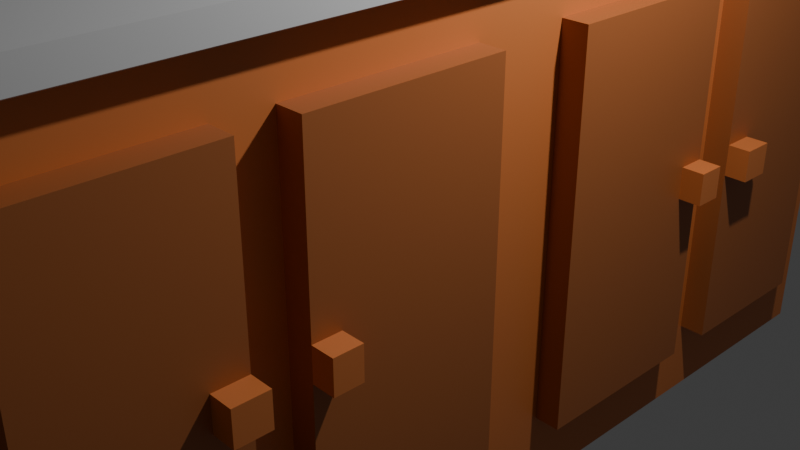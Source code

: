 # Source: Cupboard.blend  (saved by Blender 4.3.34; exported with 4.5.12 LTS)
import bpy
from mathutils import Matrix  # noqa: F401  (used for matrix-valued properties, if any)

bpy.ops.wm.read_factory_settings(use_empty=True)
scene = bpy.context.scene
scene.name = 'Scene'

# ---- collections
col_collection = bpy.data.collections.new('Collection'); scene.collection.children.link(col_collection)

# ---- materials (node trees are filled in below, after node groups)
mat_material = bpy.data.materials.new('Material')
mat_material.alpha_threshold = 0.0
mat_material.roughness = 0.5
mat_material.line_color = (0.0, 0.0, 0.0, 1.0)
mat_material_001 = bpy.data.materials.new('Material.001')
mat_material_002 = bpy.data.materials.new('Material.002')
mat_material_003 = bpy.data.materials.new('Material.003')
mat_material_004 = bpy.data.materials.new('Material.004')
mat_material_005 = bpy.data.materials.new('Material.005')

# ---- material node trees
mat_material.use_nodes = True; mat_material.node_tree.nodes.clear()
_N = mat_material.node_tree.nodes; _L = mat_material.node_tree.links
n0 = _N.new('ShaderNodeOutputMaterial'); n0.name = 'Material Output'; n0.location = (300, 300)
n1 = _N.new('ShaderNodeBsdfPrincipled'); n1.name = 'Principled BSDF'; n1.location = (10, 300)
n1.inputs[0].default_value = (0.6514, 0.1946, 0.05286, 1.0)
n1.inputs[3].default_value = 1.45
_L.new(n1.outputs[0], n0.inputs[0])
n0.is_active_output = True
mat_material_001.use_nodes = True; mat_material_001.node_tree.nodes.clear()
_N = mat_material_001.node_tree.nodes; _L = mat_material_001.node_tree.links
n0 = _N.new('ShaderNodeBsdfPrincipled'); n0.name = 'Principled BSDF'; n0.location = (10, 300)
n0.inputs[0].default_value = (0.4179, 0.1274, 0.0356, 1.0)
n1 = _N.new('ShaderNodeOutputMaterial'); n1.name = 'Material Output'; n1.location = (300, 300)
_L.new(n0.outputs[0], n1.inputs[0])
n1.is_active_output = True
mat_material_002.use_nodes = True; mat_material_002.node_tree.nodes.clear()
_N = mat_material_002.node_tree.nodes; _L = mat_material_002.node_tree.links
n0 = _N.new('ShaderNodeBsdfPrincipled'); n0.name = 'Principled BSDF'; n0.location = (10, 300)
n0.inputs[0].default_value = (0.4179, 0.1274, 0.0356, 1.0)
n1 = _N.new('ShaderNodeOutputMaterial'); n1.name = 'Material Output'; n1.location = (300, 300)
_L.new(n0.outputs[0], n1.inputs[0])
n1.is_active_output = True
mat_material_003.use_nodes = True; mat_material_003.node_tree.nodes.clear()
_N = mat_material_003.node_tree.nodes; _L = mat_material_003.node_tree.links
n0 = _N.new('ShaderNodeBsdfPrincipled'); n0.name = 'Principled BSDF'; n0.location = (10, 300)
n0.inputs[0].default_value = (0.4179, 0.1274, 0.0356, 1.0)
n1 = _N.new('ShaderNodeOutputMaterial'); n1.name = 'Material Output'; n1.location = (300, 300)
_L.new(n0.outputs[0], n1.inputs[0])
n1.is_active_output = True
mat_material_004.use_nodes = True; mat_material_004.node_tree.nodes.clear()
_N = mat_material_004.node_tree.nodes; _L = mat_material_004.node_tree.links
n0 = _N.new('ShaderNodeBsdfPrincipled'); n0.name = 'Principled BSDF'; n0.location = (10, 300)
n0.inputs[0].default_value = (0.4179, 0.1274, 0.0356, 1.0)
n1 = _N.new('ShaderNodeOutputMaterial'); n1.name = 'Material Output'; n1.location = (300, 300)
_L.new(n0.outputs[0], n1.inputs[0])
n1.is_active_output = True
mat_material_005.use_nodes = True; mat_material_005.node_tree.nodes.clear()
_N = mat_material_005.node_tree.nodes; _L = mat_material_005.node_tree.links
n0 = _N.new('ShaderNodeBsdfPrincipled'); n0.name = 'Principled BSDF'; n0.location = (10, 300)
n0.inputs[0].default_value = (0.6955, 0.6955, 0.6955, 1.0)
n1 = _N.new('ShaderNodeOutputMaterial'); n1.name = 'Material Output'; n1.location = (300, 300)
_L.new(n0.outputs[0], n1.inputs[0])
n1.is_active_output = True

# ---- world
world_world = bpy.data.worlds.new('World'); scene.world = world_world
world_world.use_nodes = True; world_world.node_tree.nodes.clear()
_N = world_world.node_tree.nodes; _L = world_world.node_tree.links
n0 = _N.new('ShaderNodeOutputWorld'); n0.name = 'World Output'; n0.location = (300, 300)
n1 = _N.new('ShaderNodeBackground'); n1.name = 'Background'; n1.location = (10, 300)
n1.inputs[0].default_value = (0.05088, 0.05088, 0.05088, 1.0)
_L.new(n1.outputs[0], n0.inputs[0])
n0.is_active_output = True
world_world.color = (0.05088, 0.05088, 0.05088)
world_world.sun_shadow_jitter_overblur = 0.0

# ---- cameras
cam_camera = bpy.data.cameras.new('Camera')
cam_camera.clip_end = 100.0
cam_camera.ortho_scale = 7.314

# ---- lights
light_light = bpy.data.lights.new('Light', 'POINT')
light_light.energy = 1000.0
light_light.shadow_soft_size = 0.1

# ---- meshes
me_cube = bpy.data.meshes.new('Cube')
me_cube.from_pydata([(-1.162, -1.014, 1.127), (-1.162, -1.014, 1.034), (1.0, -1.0, 1.0), (1.0, -1.0, -1.0), (1.0, -0.873, -1.0), (-1.0, -0.873, 1.0), (-1.0, -1.0, 1.0), (-1.0, -1.0, -1.0), (1.162, -1.162, 1.034), (-1.162, -1.162, 1.034), (1.162, -1.014, 1.127), (1.162, -1.014, 1.034), (1.162, -1.162, 1.127), (-1.162, -1.162, 1.127), (1.0, -0.873, 1.0), (-1.0, -0.873, -1.0), (-1.0, 0.0, -1.0), (1.0, 0.0, 1.0), (-1.0, 0.0, 1.0), (1.0, 0.0, -1.0), (1.162, 0.0, 1.034), (-1.162, 0.0, 1.034), (1.162, 0.0, 1.127), (-1.162, 0.0, 1.127), (1.162, -0.1072, 1.127), (1.162, -0.1072, 1.034), (-1.0, -0.09231, 1.0), (1.0, -0.09231, -1.0), (1.0, -0.09231, 1.0), (-1.162, -0.1072, 1.034), (-1.0, -0.09231, -1.0), (-1.162, -0.1072, 1.127), (1.162, -0.645, 1.127), (1.162, -0.645, 1.034), (1.0, -0.5553, 1.0), (-1.0, -0.5553, -1.0), (-1.0, -0.5553, 1.0), (1.0, -0.5553, -1.0), (-1.162, -0.645, 1.034), (-1.162, -0.645, 1.127), (-1.0, -0.4565, 1.0), (1.0, -0.4565, -1.0), (-1.162, -0.5302, 1.034), (-1.162, -0.5302, 1.127), (1.162, -0.5302, 1.127), (1.162, -0.5302, 1.034), (1.0, -0.4565, 1.0), (-1.0, -0.4565, -1.0), (-1.0, -1.0, 0.8207), (1.0, -1.0, 0.8207), (1.0, -0.873, 0.8207), (-1.0, -0.873, 0.8207), (1.0, 0.0, 0.8207), (-1.0, 0.0, 0.8207), (-1.0, -0.09231, 0.8207), (1.0, -0.09231, 0.8207), (-1.0, -0.5553, 0.8207), (1.0, -0.5553, 0.8207), (1.0, -0.4565, 0.8207), (-1.0, -0.4565, 0.8207), (1.0, -1.0, -0.6903), (1.0, -0.873, -0.6903), (-1.0, -0.873, -0.6903), (1.0, 0.0, -0.6903), (-1.0, 0.0, -0.6903), (-1.0, -0.09231, -0.6903), (1.0, -0.09231, -0.6903), (-1.0, -0.5553, -0.6903), (1.0, -0.5553, -0.6903), (1.0, -0.4565, -0.6903), (-1.0, -0.4565, -0.6903), (-1.0, -1.0, -0.6903), (-1.0, -1.0, 0.1618), (1.0, -1.0, 0.1618), (1.0, -0.873, 0.1618), (-1.0, -0.873, 0.1618), (1.0, 0.0, 0.1618), (-1.0, 0.0, 0.1618), (-1.0, -0.09231, 0.1618), (1.0, -0.09231, 0.1618), (-1.0, -0.5553, 0.1618), (1.0, -0.5553, 0.1618), (1.0, -0.4565, 0.1618), (-1.0, -0.4565, 0.1618), (1.0, -1.0, 0.03522), (1.0, -0.873, 0.03522), (-1.0, -0.873, 0.03522), (1.0, 0.0, 0.03522), (-1.0, 0.0, 0.03522), (-1.0, -0.09231, 0.03522), (1.0, -0.09231, 0.03522), (-1.0, -0.5553, 0.03522), (1.0, -0.5553, 0.03522), (1.0, -0.4565, 0.03522), (-1.0, -0.4565, 0.03522), (-1.0, -1.0, 0.03522), (1.162, -0.7179, 1.127), (1.162, -0.7179, 1.034), (1.0, -0.6181, 1.0), (-1.0, -0.6181, -1.0), (-1.0, -0.6181, 1.0), (1.0, -0.6181, -1.0), (-1.162, -0.7179, 1.034), (-1.162, -0.7179, 1.127), (-1.0, -0.6181, 0.8207), (1.0, -0.6181, 0.8207), (1.0, -0.6181, -0.6903), (-1.0, -0.6181, -0.6903), (1.358, -0.5553, 0.03522), (-1.0, -0.6181, 0.1618), (-1.0, -0.6181, 0.03522), (1.358, -0.5553, 0.1618), (-1.0, -0.4026, 1.0), (1.0, -0.4026, -1.0), (-1.162, -0.4677, 1.034), (-1.162, -0.4677, 1.127), (1.162, -0.4677, 1.127), (1.162, -0.4677, 1.034), (1.0, -0.4026, 1.0), (-1.0, -0.4026, -1.0), (1.0, -0.4026, 0.8207), (-1.0, -0.4026, 0.8207), (-1.0, -0.4026, -0.6903), (1.0, -0.4026, -0.6903), (-1.0, -0.4026, 0.1618), (1.358, -0.4565, 0.1618), (1.358, -0.4026, 0.1618), (-1.0, -0.4026, 0.03522), (1.192, -0.4026, 0.8207), (1.192, -0.4565, 0.8207), (1.192, -0.6181, 0.8207), (1.192, -0.873, 0.8207), (1.192, -0.873, 0.03522), (1.192, -0.873, -0.6903), (1.192, -0.09231, 0.03522), (1.192, -0.09231, -0.6903), (1.192, -0.5553, 0.03522), (1.192, -0.5553, -0.6903), (1.192, -0.4565, 0.03522), (1.192, -0.4565, -0.6903), (1.192, -0.6181, -0.6903), (1.192, -0.4026, -0.6903), (1.192, -0.873, 0.1618), (1.192, -0.09231, 0.8207), (1.192, -0.09231, 0.1618), (1.192, -0.5553, 0.8207), (1.192, -0.5553, 0.1618), (1.192, -0.4565, 0.1618), (1.192, -0.6181, 0.1618), (1.192, -0.4026, 0.1618), (1.192, -0.4026, 0.03522), (1.192, -0.6181, 0.03522), (1.358, -0.4565, 0.03522), (1.358, -0.4026, 0.03522), (1.358, -0.6181, 0.1618), (1.358, -0.6181, 0.03522), (-1.162, 1.014, 1.127), (-1.162, 1.014, 1.034), (1.0, 1.0, 1.0), (1.0, 1.0, -1.0), (1.0, 0.873, -1.0), (-1.0, 0.873, 1.0), (-1.0, 1.0, 1.0), (-1.0, 1.0, -1.0), (1.162, 1.162, 1.034), (-1.162, 1.162, 1.034), (1.162, 1.014, 1.127), (1.162, 1.014, 1.034), (1.162, 1.162, 1.127), (-1.162, 1.162, 1.127), (1.0, 0.873, 1.0), (-1.0, 0.873, -1.0), (1.162, 0.1072, 1.127), (1.162, 0.1072, 1.034), (-1.0, 0.09231, 1.0), (1.0, 0.09231, -1.0), (1.0, 0.09231, 1.0), (-1.162, 0.1072, 1.034), (-1.0, 0.09231, -1.0), (-1.162, 0.1072, 1.127), (1.162, 0.645, 1.127), (1.162, 0.645, 1.034), (1.0, 0.5553, 1.0), (-1.0, 0.5553, -1.0), (-1.0, 0.5553, 1.0), (1.0, 0.5553, -1.0), (-1.162, 0.645, 1.034), (-1.162, 0.645, 1.127), (-1.0, 0.4565, 1.0), (1.0, 0.4565, -1.0), (-1.162, 0.5302, 1.034), (-1.162, 0.5302, 1.127), (1.162, 0.5302, 1.127), (1.162, 0.5302, 1.034), (1.0, 0.4565, 1.0), (-1.0, 0.4565, -1.0), (-1.0, 1.0, 0.8207), (1.0, 1.0, 0.8207), (1.0, 0.873, 0.8207), (-1.0, 0.873, 0.8207), (-1.0, 0.09231, 0.8207), (1.0, 0.09231, 0.8207), (-1.0, 0.5553, 0.8207), (1.0, 0.5553, 0.8207), (1.0, 0.4565, 0.8207), (-1.0, 0.4565, 0.8207), (1.0, 1.0, -0.6903), (1.0, 0.873, -0.6903), (-1.0, 0.873, -0.6903), (-1.0, 0.09231, -0.6903), (1.0, 0.09231, -0.6903), (-1.0, 0.5553, -0.6903), (1.0, 0.5553, -0.6903), (1.0, 0.4565, -0.6903), (-1.0, 0.4565, -0.6903), (-1.0, 1.0, -0.6903), (-1.0, 1.0, 0.1618), (1.0, 1.0, 0.1618), (1.0, 0.873, 0.1618), (-1.0, 0.873, 0.1618), (-1.0, 0.09231, 0.1618), (1.0, 0.09231, 0.1618), (-1.0, 0.5553, 0.1618), (1.0, 0.5553, 0.1618), (1.0, 0.4565, 0.1618), (-1.0, 0.4565, 0.1618), (1.0, 1.0, 0.03522), (1.0, 0.873, 0.03522), (-1.0, 0.873, 0.03522), (-1.0, 0.09231, 0.03522), (1.0, 0.09231, 0.03522), (-1.0, 0.5553, 0.03522), (1.0, 0.5553, 0.03522), (1.0, 0.4565, 0.03522), (-1.0, 0.4565, 0.03522), (-1.0, 1.0, 0.03522), (1.162, 0.7179, 1.127), (1.162, 0.7179, 1.034), (1.0, 0.6181, 1.0), (-1.0, 0.6181, -1.0), (-1.0, 0.6181, 1.0), (1.0, 0.6181, -1.0), (-1.162, 0.7179, 1.034), (-1.162, 0.7179, 1.127), (-1.0, 0.6181, 0.8207), (1.0, 0.6181, 0.8207), (1.0, 0.6181, -0.6903), (-1.0, 0.6181, -0.6903), (1.358, 0.5553, 0.03522), (-1.0, 0.6181, 0.1618), (-1.0, 0.6181, 0.03522), (1.358, 0.5553, 0.1618), (-1.0, 0.4026, 1.0), (1.0, 0.4026, -1.0), (-1.162, 0.4677, 1.034), (-1.162, 0.4677, 1.127), (1.162, 0.4677, 1.127), (1.162, 0.4677, 1.034), (1.0, 0.4026, 1.0), (-1.0, 0.4026, -1.0), (1.0, 0.4026, 0.8207), (-1.0, 0.4026, 0.8207), (-1.0, 0.4026, -0.6903), (1.0, 0.4026, -0.6903), (-1.0, 0.4026, 0.1618), (1.358, 0.4565, 0.1618), (1.358, 0.4026, 0.1618), (-1.0, 0.4026, 0.03522), (1.192, 0.4026, 0.8207), (1.192, 0.4565, 0.8207), (1.192, 0.6181, 0.8207), (1.192, 0.873, 0.8207), (1.192, 0.873, 0.03522), (1.192, 0.873, -0.6903), (1.192, 0.09231, 0.03522), (1.192, 0.09231, -0.6903), (1.192, 0.5553, 0.03522), (1.192, 0.5553, -0.6903), (1.192, 0.4565, 0.03522), (1.192, 0.4565, -0.6903), (1.192, 0.6181, -0.6903), (1.192, 0.4026, -0.6903), (1.192, 0.873, 0.1618), (1.192, 0.09231, 0.8207), (1.192, 0.09231, 0.1618), (1.192, 0.5553, 0.8207), (1.192, 0.5553, 0.1618), (1.192, 0.4565, 0.1618), (1.192, 0.6181, 0.1618), (1.192, 0.4026, 0.1618), (1.192, 0.4026, 0.03522), (1.192, 0.6181, 0.03522), (1.358, 0.4565, 0.03522), (1.358, 0.4026, 0.03522), (1.358, 0.6181, 0.1618), (1.358, 0.6181, 0.03522)], [], [(6, 2, 8, 9), (49, 2, 6, 48), (99, 101, 4, 15), (15, 4, 3, 7), (50, 14, 2, 49), (18, 26, 29, 21), (1, 9, 13, 0), (5, 6, 9, 1), (8, 11, 10, 12), (102, 1, 0, 103), (10, 0, 13, 12), (9, 8, 12, 13), (96, 103, 0, 10), (48, 6, 5, 51), (25, 20, 22, 24), (2, 14, 11, 8), (28, 17, 20, 25), (105, 98, 14, 50), (100, 5, 1, 102), (121, 112, 26, 54), (52, 17, 28, 55), (54, 26, 18, 53), (118, 28, 25, 117), (117, 25, 24, 116), (22, 23, 31, 24), (21, 29, 31, 23), (16, 19, 27, 30), (97, 33, 32, 96), (98, 34, 33, 97), (104, 100, 36, 56), (40, 36, 38, 42), (58, 46, 34, 57), (44, 43, 39, 32), (42, 38, 39, 43), (47, 41, 37, 35), (119, 113, 41, 47), (114, 42, 43, 115), (116, 115, 43, 44), (120, 118, 46, 58), (112, 40, 42, 114), (33, 45, 44, 32), (34, 46, 45, 33), (56, 36, 40, 59), (80, 56, 59, 83), (82, 93, 138, 147), (82, 58, 57, 81), (109, 104, 56, 80), (78, 54, 53, 77), (76, 52, 55, 79), (124, 121, 54, 78), (50, 74, 142, 131), (72, 48, 51, 75), (74, 50, 49, 73), (73, 49, 48, 72), (3, 60, 71, 7), (4, 61, 60, 3), (7, 71, 62, 15), (101, 106, 61, 4), (119, 122, 65, 30), (19, 63, 66, 27), (30, 65, 64, 16), (99, 107, 67, 35), (41, 69, 68, 37), (113, 123, 69, 41), (35, 67, 70, 47), (84, 73, 72, 95), (85, 74, 73, 84), (95, 72, 75, 86), (74, 85, 132, 142), (127, 124, 78, 89), (87, 76, 79, 90), (89, 78, 77, 88), (110, 109, 80, 91), (93, 82, 81, 92), (81, 57, 145, 146), (91, 80, 83, 94), (67, 91, 94, 70), (92, 81, 146, 136), (69, 93, 92, 68), (107, 110, 91, 67), (65, 89, 88, 64), (63, 87, 90, 66), (122, 127, 89, 65), (93, 69, 139, 138), (71, 95, 86, 62), (61, 85, 84, 60), (60, 84, 95, 71), (85, 61, 133, 132), (62, 86, 110, 107), (86, 75, 109, 110), (123, 66, 135, 141), (15, 62, 107, 99), (37, 68, 106, 101), (68, 92, 136, 137), (75, 51, 104, 109), (51, 5, 100, 104), (14, 98, 97, 11), (11, 97, 96, 10), (36, 100, 102, 38), (57, 34, 98, 105), (32, 39, 103, 96), (38, 102, 103, 39), (35, 37, 101, 99), (70, 94, 127, 122), (79, 55, 143, 144), (61, 106, 140, 133), (94, 83, 124, 127), (27, 66, 123, 113), (47, 70, 122, 119), (83, 59, 121, 124), (90, 79, 144, 134), (26, 112, 114, 29), (55, 28, 118, 120), (24, 31, 115, 116), (29, 114, 115, 31), (30, 27, 113, 119), (45, 117, 116, 44), (46, 118, 117, 45), (59, 40, 112, 121), (149, 128, 129, 147), (148, 130, 131, 142), (151, 148, 142, 132), (150, 149, 126, 153), (141, 150, 138, 139), (140, 151, 132, 133), (137, 136, 151, 140), (151, 136, 108, 155), (146, 145, 130, 148), (135, 134, 150, 141), (134, 144, 149, 150), (144, 143, 128, 149), (105, 50, 131, 130), (58, 82, 147, 129), (57, 105, 130, 145), (120, 58, 129, 128), (106, 68, 137, 140), (55, 120, 128, 143), (66, 90, 134, 135), (69, 123, 141, 139), (153, 126, 125, 152), (108, 111, 154, 155), (147, 138, 152, 125), (149, 147, 125, 126), (146, 148, 154, 111), (138, 150, 153, 152), (136, 146, 111, 108), (148, 151, 155, 154), (162, 165, 164, 158), (197, 196, 162, 158), (239, 171, 160, 241), (171, 163, 159, 160), (198, 197, 158, 170), (18, 21, 177, 174), (157, 156, 169, 165), (161, 157, 165, 162), (164, 168, 166, 167), (242, 243, 156, 157), (166, 168, 169, 156), (165, 169, 168, 164), (236, 166, 156, 243), (196, 199, 161, 162), (173, 172, 22, 20), (158, 164, 167, 170), (176, 173, 20, 17), (245, 198, 170, 238), (240, 242, 157, 161), (261, 200, 174, 252), (52, 201, 176, 17), (200, 53, 18, 174), (258, 257, 173, 176), (257, 256, 172, 173), (22, 172, 179, 23), (21, 23, 179, 177), (16, 178, 175, 19), (237, 236, 180, 181), (238, 237, 181, 182), (244, 202, 184, 240), (188, 190, 186, 184), (204, 203, 182, 194), (192, 180, 187, 191), (190, 191, 187, 186), (195, 183, 185, 189), (259, 195, 189, 253), (254, 255, 191, 190), (256, 192, 191, 255), (260, 204, 194, 258), (252, 254, 190, 188), (181, 180, 192, 193), (182, 181, 193, 194), (202, 205, 188, 184), (222, 225, 205, 202), (224, 287, 278, 233), (224, 223, 203, 204), (249, 222, 202, 244), (220, 77, 53, 200), (76, 221, 201, 52), (264, 220, 200, 261), (198, 271, 282, 218), (216, 219, 199, 196), (218, 217, 197, 198), (217, 216, 196, 197), (159, 163, 215, 206), (160, 159, 206, 207), (163, 171, 208, 215), (241, 160, 207, 246), (259, 178, 209, 262), (19, 175, 210, 63), (178, 16, 64, 209), (239, 183, 211, 247), (189, 185, 212, 213), (253, 189, 213, 263), (183, 195, 214, 211), (226, 235, 216, 217), (227, 226, 217, 218), (235, 228, 219, 216), (218, 282, 272, 227), (267, 229, 220, 264), (87, 230, 221, 76), (229, 88, 77, 220), (250, 231, 222, 249), (233, 232, 223, 224), (223, 286, 285, 203), (231, 234, 225, 222), (211, 214, 234, 231), (232, 276, 286, 223), (213, 212, 232, 233), (247, 211, 231, 250), (209, 64, 88, 229), (63, 210, 230, 87), (262, 209, 229, 267), (233, 278, 279, 213), (215, 208, 228, 235), (207, 206, 226, 227), (206, 215, 235, 226), (227, 272, 273, 207), (208, 247, 250, 228), (228, 250, 249, 219), (263, 281, 275, 210), (171, 239, 247, 208), (185, 241, 246, 212), (212, 277, 276, 232), (219, 249, 244, 199), (199, 244, 240, 161), (170, 167, 237, 238), (167, 166, 236, 237), (184, 186, 242, 240), (203, 245, 238, 182), (180, 236, 243, 187), (186, 187, 243, 242), (183, 239, 241, 185), (214, 262, 267, 234), (221, 284, 283, 201), (207, 273, 280, 246), (234, 267, 264, 225), (175, 253, 263, 210), (195, 259, 262, 214), (225, 264, 261, 205), (230, 274, 284, 221), (174, 177, 254, 252), (201, 260, 258, 176), (172, 256, 255, 179), (177, 179, 255, 254), (178, 259, 253, 175), (193, 192, 256, 257), (194, 193, 257, 258), (205, 261, 252, 188), (289, 287, 269, 268), (288, 282, 271, 270), (291, 272, 282, 288), (290, 293, 266, 289), (281, 279, 278, 290), (280, 273, 272, 291), (277, 280, 291, 276), (291, 295, 248, 276), (286, 288, 270, 285), (275, 281, 290, 274), (274, 290, 289, 284), (284, 289, 268, 283), (245, 270, 271, 198), (204, 269, 287, 224), (203, 285, 270, 245), (260, 268, 269, 204), (246, 280, 277, 212), (201, 283, 268, 260), (210, 275, 274, 230), (213, 279, 281, 263), (293, 292, 265, 266), (248, 295, 294, 251), (287, 265, 292, 278), (289, 266, 265, 287), (286, 251, 294, 288), (278, 292, 293, 290), (276, 248, 251, 286), (288, 294, 295, 291)])
me_cube.polygons.foreach_set('material_index', [5, 0, 0, 0, 0, 5, 5, 5, 5, 5, 5, 5, 5, 0, 5, 5, 5, 0, 5, 0, 0, 0, 5, 5, 5, 5, 0, 5, 5, 0, 5, 0, 5, 5, 0, 0, 5, 5, 0, 5, 5, 5, 0, 0, 2, 0, 0, 0, 0, 0, 1, 0, 0, 0, 0, 0, 0, 0, 0, 0, 0, 0, 0, 0, 0, 0, 0, 0, 1, 0, 0, 0, 0, 0, 1, 0, 0, 1, 0, 0, 0, 0, 0, 2, 0, 0, 0, 1, 0, 0, 2, 0, 0, 1, 0, 0, 5, 5, 5, 0, 5, 5, 0, 0, 2, 1, 0, 0, 0, 0, 2, 5, 0, 5, 5, 0, 5, 5, 0, 2, 1, 1, 0, 2, 1, 1, 0, 1, 2, 2, 2, 1, 2, 1, 2, 1, 2, 2, 2, 0, 0, 0, 0, 0, 0, 0, 0, 5, 0, 0, 0, 0, 5, 5, 5, 5, 5, 5, 5, 5, 0, 5, 5, 5, 0, 5, 0, 0, 0, 5, 5, 5, 5, 0, 5, 5, 0, 5, 0, 5, 5, 0, 0, 5, 5, 0, 5, 5, 5, 0, 0, 3, 0, 0, 0, 0, 0, 4, 0, 0, 0, 0, 0, 0, 0, 0, 0, 0, 0, 0, 0, 0, 0, 0, 0, 4, 0, 0, 0, 0, 0, 4, 0, 0, 4, 0, 0, 0, 0, 0, 3, 0, 0, 0, 4, 0, 0, 3, 0, 0, 4, 0, 0, 5, 5, 5, 0, 5, 5, 0, 0, 3, 4, 0, 0, 0, 0, 3, 5, 0, 5, 5, 0, 5, 5, 0, 3, 4, 4, 0, 3, 4, 4, 0, 4, 3, 3, 3, 4, 3, 4, 3, 4, 3, 3, 3, 0, 0, 0, 0, 0, 0, 0, 0])
_uv = me_cube.uv_layers.new(name='UVMap')
_uv.uv.foreach_set('vector', [0.625, 1.0, 0.625, 0.75, 0.625, 0.75, 0.625, 1.0, 0.6026, 0.75, 0.625, 0.75, 0.625, 1.0, 0.6026, 1.0, 0.125, 0.7023, 0.375, 0.7023, 0.375, 0.7341, 0.125, 0.7341, 0.125, 0.7341, 0.375, 0.7341, 0.375, 0.75, 0.125, 0.75, 0.6026, 0.7341, 0.625, 0.7341, 0.625, 0.75, 0.6026, 0.75, 0.625, 0.125, 0.625, 0.1135, 0.625, 0.1135, 0.625, 0.125, 0.625, 0.01588, 0.625, 0.0, 0.625, 0.0, 0.625, 0.01588, 0.625, 0.01588, 0.625, 0.0, 0.625, 0.0, 0.625, 0.01588, 0.625, 0.75, 0.625, 0.7341, 0.625, 0.7341, 0.625, 0.75, 0.625, 0.04774, 0.625, 0.01588, 0.625, 0.01588, 0.625, 0.04774, 0.625, 0.7341, 0.875, 0.7341, 0.875, 0.75, 0.625, 0.75, 0.625, 1.0, 0.625, 0.75, 0.625, 0.75, 0.625, 1.0, 0.625, 0.7023, 0.875, 0.7023, 0.875, 0.7341, 0.625, 0.7341, 0.6026, 0.0, 0.625, 0.0, 0.625, 0.01588, 0.6026, 0.01588, 0.625, 0.6365, 0.625, 0.625, 0.625, 0.625, 0.625, 0.6365, 0.625, 0.75, 0.625, 0.7341, 0.625, 0.7341, 0.625, 0.75, 0.625, 0.6365, 0.625, 0.625, 0.625, 0.625, 0.625, 0.6365, 0.6026, 0.7023, 0.625, 0.7023, 0.625, 0.7341, 0.6026, 0.7341, 0.625, 0.04774, 0.625, 0.01588, 0.625, 0.01588, 0.625, 0.04774, 0.6026, 0.07467, 0.625, 0.07467, 0.625, 0.1135, 0.6026, 0.1135, 0.6026, 0.625, 0.625, 0.625, 0.625, 0.6365, 0.6026, 0.6365, 0.6026, 0.1135, 0.625, 0.1135, 0.625, 0.125, 0.6026, 0.125, 0.625, 0.6753, 0.625, 0.6365, 0.625, 0.6365, 0.625, 0.6753, 0.625, 0.6753, 0.625, 0.6365, 0.625, 0.6365, 0.625, 0.6753, 0.625, 0.625, 0.875, 0.625, 0.875, 0.6365, 0.625, 0.6365, 0.625, 0.125, 0.625, 0.1135, 0.625, 0.1135, 0.625, 0.125, 0.125, 0.625, 0.375, 0.625, 0.375, 0.6365, 0.125, 0.6365, 0.625, 0.7023, 0.625, 0.6944, 0.625, 0.6944, 0.625, 0.7023, 0.625, 0.7023, 0.625, 0.6944, 0.625, 0.6944, 0.625, 0.7023, 0.6026, 0.04774, 0.625, 0.04774, 0.625, 0.05558, 0.6026, 0.05558, 0.625, 0.06794, 0.625, 0.05558, 0.625, 0.05558, 0.625, 0.06794, 0.6026, 0.6821, 0.625, 0.6821, 0.625, 0.6944, 0.6026, 0.6944, 0.625, 0.6821, 0.875, 0.6821, 0.875, 0.6944, 0.625, 0.6944, 0.625, 0.06794, 0.625, 0.05558, 0.625, 0.05558, 0.625, 0.06794, 0.125, 0.6821, 0.375, 0.6821, 0.375, 0.6944, 0.125, 0.6944, 0.125, 0.6753, 0.375, 0.6753, 0.375, 0.6821, 0.125, 0.6821, 0.625, 0.07467, 0.625, 0.06794, 0.625, 0.06794, 0.625, 0.07467, 0.625, 0.6753, 0.875, 0.6753, 0.875, 0.6821, 0.625, 0.6821, 0.6026, 0.6753, 0.625, 0.6753, 0.625, 0.6821, 0.6026, 0.6821, 0.625, 0.07467, 0.625, 0.06794, 0.625, 0.06794, 0.625, 0.07467, 0.625, 0.6944, 0.625, 0.6821, 0.625, 0.6821, 0.625, 0.6944, 0.625, 0.6944, 0.625, 0.6821, 0.625, 0.6821, 0.625, 0.6944, 0.6026, 0.05558, 0.625, 0.05558, 0.625, 0.06794, 0.6026, 0.06794, 0.5202, 0.05558, 0.6026, 0.05558, 0.6026, 0.06794, 0.5202, 0.06794, 0.5202, 0.6821, 0.5044, 0.6821, 0.5044, 0.6821, 0.5202, 0.6821, 0.5202, 0.6821, 0.6026, 0.6821, 0.6026, 0.6944, 0.5202, 0.6944, 0.5202, 0.04774, 0.6026, 0.04774, 0.6026, 0.05558, 0.5202, 0.05558, 0.5202, 0.1135, 0.6026, 0.1135, 0.6026, 0.125, 0.5202, 0.125, 0.5202, 0.625, 0.6026, 0.625, 0.6026, 0.6365, 0.5202, 0.6365, 0.5202, 0.07467, 0.6026, 0.07467, 0.6026, 0.1135, 0.5202, 0.1135, 0.6026, 0.7341, 0.5202, 0.7341, 0.5202, 0.7341, 0.6026, 0.7341, 0.5202, 0.0, 0.6026, 0.0, 0.6026, 0.01588, 0.5202, 0.01588, 0.5202, 0.7341, 0.6026, 0.7341, 0.6026, 0.75, 0.5202, 0.75, 0.5202, 0.75, 0.6026, 0.75, 0.6026, 1.0, 0.5202, 1.0, 0.375, 0.75, 0.4137, 0.75, 0.4137, 1.0, 0.375, 1.0, 0.375, 0.7341, 0.4137, 0.7341, 0.4137, 0.75, 0.375, 0.75, 0.375, 0.0, 0.4137, 0.0, 0.4137, 0.01588, 0.375, 0.01588, 0.375, 0.7023, 0.4137, 0.7023, 0.4137, 0.7341, 0.375, 0.7341, 0.375, 0.07467, 0.4137, 0.07467, 0.4137, 0.1135, 0.375, 0.1135, 0.375, 0.625, 0.4137, 0.625, 0.4137, 0.6365, 0.375, 0.6365, 0.375, 0.1135, 0.4137, 0.1135, 0.4137, 0.125, 0.375, 0.125, 0.375, 0.04774, 0.4137, 0.04774, 0.4137, 0.05558, 0.375, 0.05558, 0.375, 0.6821, 0.4137, 0.6821, 0.4137, 0.6944, 0.375, 0.6944, 0.375, 0.6753, 0.4137, 0.6753, 0.4137, 0.6821, 0.375, 0.6821, 0.375, 0.05558, 0.4137, 0.05558, 0.4137, 0.06794, 0.375, 0.06794, 0.5044, 0.75, 0.5202, 0.75, 0.5202, 1.0, 0.5044, 1.0, 0.5044, 0.7341, 0.5202, 0.7341, 0.5202, 0.75, 0.5044, 0.75, 0.5044, 0.0, 0.5202, 0.0, 0.5202, 0.01588, 0.5044, 0.01588, 0.5202, 0.7341, 0.5044, 0.7341, 0.5044, 0.7341, 0.5202, 0.7341, 0.5044, 0.07467, 0.5202, 0.07467, 0.5202, 0.1135, 0.5044, 0.1135, 0.5044, 0.625, 0.5202, 0.625, 0.5202, 0.6365, 0.5044, 0.6365, 0.5044, 0.1135, 0.5202, 0.1135, 0.5202, 0.125, 0.5044, 0.125, 0.5044, 0.04774, 0.5202, 0.04774, 0.5202, 0.05558, 0.5044, 0.05558, 0.5044, 0.6821, 0.5202, 0.6821, 0.5202, 0.6944, 0.5044, 0.6944, 0.5202, 0.6944, 0.6026, 0.6944, 0.6026, 0.6944, 0.5202, 0.6944, 0.5044, 0.05558, 0.5202, 0.05558, 0.5202, 0.06794, 0.5044, 0.06794, 0.4137, 0.05558, 0.5044, 0.05558, 0.5044, 0.06794, 0.4137, 0.06794, 0.5044, 0.6944, 0.5202, 0.6944, 0.5202, 0.6944, 0.5044, 0.6944, 0.4137, 0.6821, 0.5044, 0.6821, 0.5044, 0.6944, 0.4137, 0.6944, 0.4137, 0.04774, 0.5044, 0.04774, 0.5044, 0.05558, 0.4137, 0.05558, 0.4137, 0.1135, 0.5044, 0.1135, 0.5044, 0.125, 0.4137, 0.125, 0.4137, 0.625, 0.5044, 0.625, 0.5044, 0.6365, 0.4137, 0.6365, 0.4137, 0.07467, 0.5044, 0.07467, 0.5044, 0.1135, 0.4137, 0.1135, 0.5044, 0.6821, 0.4137, 0.6821, 0.4137, 0.6821, 0.5044, 0.6821, 0.4137, 0.0, 0.5044, 0.0, 0.5044, 0.01588, 0.4137, 0.01588, 0.4137, 0.7341, 0.5044, 0.7341, 0.5044, 0.75, 0.4137, 0.75, 0.4137, 0.75, 0.5044, 0.75, 0.5044, 1.0, 0.4137, 1.0, 0.5044, 0.7341, 0.4137, 0.7341, 0.4137, 0.7341, 0.5044, 0.7341, 0.4137, 0.01588, 0.5044, 0.01588, 0.5044, 0.04774, 0.4137, 0.04774, 0.5044, 0.01588, 0.5202, 0.01588, 0.5202, 0.04774, 0.5044, 0.04774, 0.4137, 0.6753, 0.4137, 0.6365, 0.4137, 0.6365, 0.4137, 0.6753, 0.375, 0.01588, 0.4137, 0.01588, 0.4137, 0.04774, 0.375, 0.04774, 0.375, 0.6944, 0.4137, 0.6944, 0.4137, 0.7023, 0.375, 0.7023, 0.4137, 0.6944, 0.5044, 0.6944, 0.5044, 0.6944, 0.4137, 0.6944, 0.5202, 0.01588, 0.6026, 0.01588, 0.6026, 0.04774, 0.5202, 0.04774, 0.6026, 0.01588, 0.625, 0.01588, 0.625, 0.04774, 0.6026, 0.04774, 0.625, 0.7341, 0.625, 0.7023, 0.625, 0.7023, 0.625, 0.7341, 0.625, 0.7341, 0.625, 0.7023, 0.625, 0.7023, 0.625, 0.7341, 0.625, 0.05558, 0.625, 0.04774, 0.625, 0.04774, 0.625, 0.05558, 0.6026, 0.6944, 0.625, 0.6944, 0.625, 0.7023, 0.6026, 0.7023, 0.625, 0.6944, 0.875, 0.6944, 0.875, 0.7023, 0.625, 0.7023, 0.625, 0.05558, 0.625, 0.04774, 0.625, 0.04774, 0.625, 0.05558, 0.125, 0.6944, 0.375, 0.6944, 0.375, 0.7023, 0.125, 0.7023, 0.4137, 0.06794, 0.5044, 0.06794, 0.5044, 0.07467, 0.4137, 0.07467, 0.5202, 0.6365, 0.6026, 0.6365, 0.6026, 0.6365, 0.5202, 0.6365, 0.4137, 0.7341, 0.4137, 0.7023, 0.4137, 0.7023, 0.4137, 0.7341, 0.5044, 0.06794, 0.5202, 0.06794, 0.5202, 0.07467, 0.5044, 0.07467, 0.375, 0.6365, 0.4137, 0.6365, 0.4137, 0.6753, 0.375, 0.6753, 0.375, 0.06794, 0.4137, 0.06794, 0.4137, 0.07467, 0.375, 0.07467, 0.5202, 0.06794, 0.6026, 0.06794, 0.6026, 0.07467, 0.5202, 0.07467, 0.5044, 0.6365, 0.5202, 0.6365, 0.5202, 0.6365, 0.5044, 0.6365, 0.625, 0.1135, 0.625, 0.07467, 0.625, 0.07467, 0.625, 0.1135, 0.6026, 0.6365, 0.625, 0.6365, 0.625, 0.6753, 0.6026, 0.6753, 0.625, 0.6365, 0.875, 0.6365, 0.875, 0.6753, 0.625, 0.6753, 0.625, 0.1135, 0.625, 0.07467, 0.625, 0.07467, 0.625, 0.1135, 0.125, 0.6365, 0.375, 0.6365, 0.375, 0.6753, 0.125, 0.6753, 0.625, 0.6821, 0.625, 0.6753, 0.625, 0.6753, 0.625, 0.6821, 0.625, 0.6821, 0.625, 0.6753, 0.625, 0.6753, 0.625, 0.6821, 0.6026, 0.06794, 0.625, 0.06794, 0.625, 0.07467, 0.6026, 0.07467, 0.5202, 0.6753, 0.6026, 0.6753, 0.6026, 0.6821, 0.5202, 0.6821, 0.5202, 0.7023, 0.6026, 0.7023, 0.6026, 0.7341, 0.5202, 0.7341, 0.5044, 0.7023, 0.5202, 0.7023, 0.5202, 0.7341, 0.5044, 0.7341, 0.5044, 0.6753, 0.5202, 0.6753, 0.5202, 0.6753, 0.5044, 0.6753, 0.4137, 0.6753, 0.5044, 0.6753, 0.5044, 0.6821, 0.4137, 0.6821, 0.4137, 0.7023, 0.5044, 0.7023, 0.5044, 0.7341, 0.4137, 0.7341, 0.4137, 0.6944, 0.5044, 0.6944, 0.5044, 0.7023, 0.4137, 0.7023, 0.5044, 0.7023, 0.5044, 0.6944, 0.5044, 0.6944, 0.5044, 0.7023, 0.5202, 0.6944, 0.6026, 0.6944, 0.6026, 0.7023, 0.5202, 0.7023, 0.4137, 0.6365, 0.5044, 0.6365, 0.5044, 0.6753, 0.4137, 0.6753, 0.5044, 0.6365, 0.5202, 0.6365, 0.5202, 0.6753, 0.5044, 0.6753, 0.5202, 0.6365, 0.6026, 0.6365, 0.6026, 0.6753, 0.5202, 0.6753, 0.6026, 0.7023, 0.6026, 0.7341, 0.6026, 0.7341, 0.6026, 0.7023, 0.6026, 0.6821, 0.5202, 0.6821, 0.5202, 0.6821, 0.6026, 0.6821, 0.6026, 0.6944, 0.6026, 0.7023, 0.6026, 0.7023, 0.6026, 0.6944, 0.6026, 0.6753, 0.6026, 0.6821, 0.6026, 0.6821, 0.6026, 0.6753, 0.4137, 0.7023, 0.4137, 0.6944, 0.4137, 0.6944, 0.4137, 0.7023, 0.6026, 0.6365, 0.6026, 0.6753, 0.6026, 0.6753, 0.6026, 0.6365, 0.4137, 0.6365, 0.5044, 0.6365, 0.5044, 0.6365, 0.4137, 0.6365, 0.4137, 0.6821, 0.4137, 0.6753, 0.4137, 0.6753, 0.4137, 0.6821, 0.5044, 0.6753, 0.5202, 0.6753, 0.5202, 0.6821, 0.5044, 0.6821, 0.5044, 0.6944, 0.5202, 0.6944, 0.5202, 0.7023, 0.5044, 0.7023, 0.5202, 0.6821, 0.5044, 0.6821, 0.5044, 0.6821, 0.5202, 0.6821, 0.5202, 0.6753, 0.5202, 0.6821, 0.5202, 0.6821, 0.5202, 0.6753, 0.5202, 0.6944, 0.5202, 0.7023, 0.5202, 0.7023, 0.5202, 0.6944, 0.5044, 0.6821, 0.5044, 0.6753, 0.5044, 0.6753, 0.5044, 0.6821, 0.5044, 0.6944, 0.5202, 0.6944, 0.5202, 0.6944, 0.5044, 0.6944, 0.5202, 0.7023, 0.5044, 0.7023, 0.5044, 0.7023, 0.5202, 0.7023, 0.625, 1.0, 0.625, 1.0, 0.625, 0.75, 0.625, 0.75, 0.6026, 0.75, 0.6026, 1.0, 0.625, 1.0, 0.625, 0.75, 0.125, 0.7023, 0.125, 0.7341, 0.375, 0.7341, 0.375, 0.7023, 0.125, 0.7341, 0.125, 0.75, 0.375, 0.75, 0.375, 0.7341, 0.6026, 0.7341, 0.6026, 0.75, 0.625, 0.75, 0.625, 0.7341, 0.625, 0.125, 0.625, 0.125, 0.625, 0.1135, 0.625, 0.1135, 0.625, 0.01588, 0.625, 0.01588, 0.625, 0.0, 0.625, 0.0, 0.625, 0.01588, 0.625, 0.01588, 0.625, 0.0, 0.625, 0.0, 0.625, 0.75, 0.625, 0.75, 0.625, 0.7341, 0.625, 0.7341, 0.625, 0.04774, 0.625, 0.04774, 0.625, 0.01588, 0.625, 0.01588, 0.625, 0.7341, 0.625, 0.75, 0.875, 0.75, 0.875, 0.7341, 0.625, 1.0, 0.625, 1.0, 0.625, 0.75, 0.625, 0.75, 0.625, 0.7023, 0.625, 0.7341, 0.875, 0.7341, 0.875, 0.7023, 0.6026, 0.0, 0.6026, 0.01588, 0.625, 0.01588, 0.625, 0.0, 0.625, 0.6365, 0.625, 0.6365, 0.625, 0.625, 0.625, 0.625, 0.625, 0.75, 0.625, 0.75, 0.625, 0.7341, 0.625, 0.7341, 0.625, 0.6365, 0.625, 0.6365, 0.625, 0.625, 0.625, 0.625, 0.6026, 0.7023, 0.6026, 0.7341, 0.625, 0.7341, 0.625, 0.7023, 0.625, 0.04774, 0.625, 0.04774, 0.625, 0.01588, 0.625, 0.01588, 0.6026, 0.07467, 0.6026, 0.1135, 0.625, 0.1135, 0.625, 0.07467, 0.6026, 0.625, 0.6026, 0.6365, 0.625, 0.6365, 0.625, 0.625, 0.6026, 0.1135, 0.6026, 0.125, 0.625, 0.125, 0.625, 0.1135, 0.625, 0.6753, 0.625, 0.6753, 0.625, 0.6365, 0.625, 0.6365, 0.625, 0.6753, 0.625, 0.6753, 0.625, 0.6365, 0.625, 0.6365, 0.625, 0.625, 0.625, 0.6365, 0.875, 0.6365, 0.875, 0.625, 0.625, 0.125, 0.625, 0.125, 0.625, 0.1135, 0.625, 0.1135, 0.125, 0.625, 0.125, 0.6365, 0.375, 0.6365, 0.375, 0.625, 0.625, 0.7023, 0.625, 0.7023, 0.625, 0.6944, 0.625, 0.6944, 0.625, 0.7023, 0.625, 0.7023, 0.625, 0.6944, 0.625, 0.6944, 0.6026, 0.04774, 0.6026, 0.05558, 0.625, 0.05558, 0.625, 0.04774, 0.625, 0.06794, 0.625, 0.06794, 0.625, 0.05558, 0.625, 0.05558, 0.6026, 0.6821, 0.6026, 0.6944, 0.625, 0.6944, 0.625, 0.6821, 0.625, 0.6821, 0.625, 0.6944, 0.875, 0.6944, 0.875, 0.6821, 0.625, 0.06794, 0.625, 0.06794, 0.625, 0.05558, 0.625, 0.05558, 0.125, 0.6821, 0.125, 0.6944, 0.375, 0.6944, 0.375, 0.6821, 0.125, 0.6753, 0.125, 0.6821, 0.375, 0.6821, 0.375, 0.6753, 0.625, 0.07467, 0.625, 0.07467, 0.625, 0.06794, 0.625, 0.06794, 0.625, 0.6753, 0.625, 0.6821, 0.875, 0.6821, 0.875, 0.6753, 0.6026, 0.6753, 0.6026, 0.6821, 0.625, 0.6821, 0.625, 0.6753, 0.625, 0.07467, 0.625, 0.07467, 0.625, 0.06794, 0.625, 0.06794, 0.625, 0.6944, 0.625, 0.6944, 0.625, 0.6821, 0.625, 0.6821, 0.625, 0.6944, 0.625, 0.6944, 0.625, 0.6821, 0.625, 0.6821, 0.6026, 0.05558, 0.6026, 0.06794, 0.625, 0.06794, 0.625, 0.05558, 0.5202, 0.05558, 0.5202, 0.06794, 0.6026, 0.06794, 0.6026, 0.05558, 0.5202, 0.6821, 0.5202, 0.6821, 0.5044, 0.6821, 0.5044, 0.6821, 0.5202, 0.6821, 0.5202, 0.6944, 0.6026, 0.6944, 0.6026, 0.6821, 0.5202, 0.04774, 0.5202, 0.05558, 0.6026, 0.05558, 0.6026, 0.04774, 0.5202, 0.1135, 0.5202, 0.125, 0.6026, 0.125, 0.6026, 0.1135, 0.5202, 0.625, 0.5202, 0.6365, 0.6026, 0.6365, 0.6026, 0.625, 0.5202, 0.07467, 0.5202, 0.1135, 0.6026, 0.1135, 0.6026, 0.07467, 0.6026, 0.7341, 0.6026, 0.7341, 0.5202, 0.7341, 0.5202, 0.7341, 0.5202, 0.0, 0.5202, 0.01588, 0.6026, 0.01588, 0.6026, 0.0, 0.5202, 0.7341, 0.5202, 0.75, 0.6026, 0.75, 0.6026, 0.7341, 0.5202, 0.75, 0.5202, 1.0, 0.6026, 1.0, 0.6026, 0.75, 0.375, 0.75, 0.375, 1.0, 0.4137, 1.0, 0.4137, 0.75, 0.375, 0.7341, 0.375, 0.75, 0.4137, 0.75, 0.4137, 0.7341, 0.375, 0.0, 0.375, 0.01588, 0.4137, 0.01588, 0.4137, 0.0, 0.375, 0.7023, 0.375, 0.7341, 0.4137, 0.7341, 0.4137, 0.7023, 0.375, 0.07467, 0.375, 0.1135, 0.4137, 0.1135, 0.4137, 0.07467, 0.375, 0.625, 0.375, 0.6365, 0.4137, 0.6365, 0.4137, 0.625, 0.375, 0.1135, 0.375, 0.125, 0.4137, 0.125, 0.4137, 0.1135, 0.375, 0.04774, 0.375, 0.05558, 0.4137, 0.05558, 0.4137, 0.04774, 0.375, 0.6821, 0.375, 0.6944, 0.4137, 0.6944, 0.4137, 0.6821, 0.375, 0.6753, 0.375, 0.6821, 0.4137, 0.6821, 0.4137, 0.6753, 0.375, 0.05558, 0.375, 0.06794, 0.4137, 0.06794, 0.4137, 0.05558, 0.5044, 0.75, 0.5044, 1.0, 0.5202, 1.0, 0.5202, 0.75, 0.5044, 0.7341, 0.5044, 0.75, 0.5202, 0.75, 0.5202, 0.7341, 0.5044, 0.0, 0.5044, 0.01588, 0.5202, 0.01588, 0.5202, 0.0, 0.5202, 0.7341, 0.5202, 0.7341, 0.5044, 0.7341, 0.5044, 0.7341, 0.5044, 0.07467, 0.5044, 0.1135, 0.5202, 0.1135, 0.5202, 0.07467, 0.5044, 0.625, 0.5044, 0.6365, 0.5202, 0.6365, 0.5202, 0.625, 0.5044, 0.1135, 0.5044, 0.125, 0.5202, 0.125, 0.5202, 0.1135, 0.5044, 0.04774, 0.5044, 0.05558, 0.5202, 0.05558, 0.5202, 0.04774, 0.5044, 0.6821, 0.5044, 0.6944, 0.5202, 0.6944, 0.5202, 0.6821, 0.5202, 0.6944, 0.5202, 0.6944, 0.6026, 0.6944, 0.6026, 0.6944, 0.5044, 0.05558, 0.5044, 0.06794, 0.5202, 0.06794, 0.5202, 0.05558, 0.4137, 0.05558, 0.4137, 0.06794, 0.5044, 0.06794, 0.5044, 0.05558, 0.5044, 0.6944, 0.5044, 0.6944, 0.5202, 0.6944, 0.5202, 0.6944, 0.4137, 0.6821, 0.4137, 0.6944, 0.5044, 0.6944, 0.5044, 0.6821, 0.4137, 0.04774, 0.4137, 0.05558, 0.5044, 0.05558, 0.5044, 0.04774, 0.4137, 0.1135, 0.4137, 0.125, 0.5044, 0.125, 0.5044, 0.1135, 0.4137, 0.625, 0.4137, 0.6365, 0.5044, 0.6365, 0.5044, 0.625, 0.4137, 0.07467, 0.4137, 0.1135, 0.5044, 0.1135, 0.5044, 0.07467, 0.5044, 0.6821, 0.5044, 0.6821, 0.4137, 0.6821, 0.4137, 0.6821, 0.4137, 0.0, 0.4137, 0.01588, 0.5044, 0.01588, 0.5044, 0.0, 0.4137, 0.7341, 0.4137, 0.75, 0.5044, 0.75, 0.5044, 0.7341, 0.4137, 0.75, 0.4137, 1.0, 0.5044, 1.0, 0.5044, 0.75, 0.5044, 0.7341, 0.5044, 0.7341, 0.4137, 0.7341, 0.4137, 0.7341, 0.4137, 0.01588, 0.4137, 0.04774, 0.5044, 0.04774, 0.5044, 0.01588, 0.5044, 0.01588, 0.5044, 0.04774, 0.5202, 0.04774, 0.5202, 0.01588, 0.4137, 0.6753, 0.4137, 0.6753, 0.4137, 0.6365, 0.4137, 0.6365, 0.375, 0.01588, 0.375, 0.04774, 0.4137, 0.04774, 0.4137, 0.01588, 0.375, 0.6944, 0.375, 0.7023, 0.4137, 0.7023, 0.4137, 0.6944, 0.4137, 0.6944, 0.4137, 0.6944, 0.5044, 0.6944, 0.5044, 0.6944, 0.5202, 0.01588, 0.5202, 0.04774, 0.6026, 0.04774, 0.6026, 0.01588, 0.6026, 0.01588, 0.6026, 0.04774, 0.625, 0.04774, 0.625, 0.01588, 0.625, 0.7341, 0.625, 0.7341, 0.625, 0.7023, 0.625, 0.7023, 0.625, 0.7341, 0.625, 0.7341, 0.625, 0.7023, 0.625, 0.7023, 0.625, 0.05558, 0.625, 0.05558, 0.625, 0.04774, 0.625, 0.04774, 0.6026, 0.6944, 0.6026, 0.7023, 0.625, 0.7023, 0.625, 0.6944, 0.625, 0.6944, 0.625, 0.7023, 0.875, 0.7023, 0.875, 0.6944, 0.625, 0.05558, 0.625, 0.05558, 0.625, 0.04774, 0.625, 0.04774, 0.125, 0.6944, 0.125, 0.7023, 0.375, 0.7023, 0.375, 0.6944, 0.4137, 0.06794, 0.4137, 0.07467, 0.5044, 0.07467, 0.5044, 0.06794, 0.5202, 0.6365, 0.5202, 0.6365, 0.6026, 0.6365, 0.6026, 0.6365, 0.4137, 0.7341, 0.4137, 0.7341, 0.4137, 0.7023, 0.4137, 0.7023, 0.5044, 0.06794, 0.5044, 0.07467, 0.5202, 0.07467, 0.5202, 0.06794, 0.375, 0.6365, 0.375, 0.6753, 0.4137, 0.6753, 0.4137, 0.6365, 0.375, 0.06794, 0.375, 0.07467, 0.4137, 0.07467, 0.4137, 0.06794, 0.5202, 0.06794, 0.5202, 0.07467, 0.6026, 0.07467, 0.6026, 0.06794, 0.5044, 0.6365, 0.5044, 0.6365, 0.5202, 0.6365, 0.5202, 0.6365, 0.625, 0.1135, 0.625, 0.1135, 0.625, 0.07467, 0.625, 0.07467, 0.6026, 0.6365, 0.6026, 0.6753, 0.625, 0.6753, 0.625, 0.6365, 0.625, 0.6365, 0.625, 0.6753, 0.875, 0.6753, 0.875, 0.6365, 0.625, 0.1135, 0.625, 0.1135, 0.625, 0.07467, 0.625, 0.07467, 0.125, 0.6365, 0.125, 0.6753, 0.375, 0.6753, 0.375, 0.6365, 0.625, 0.6821, 0.625, 0.6821, 0.625, 0.6753, 0.625, 0.6753, 0.625, 0.6821, 0.625, 0.6821, 0.625, 0.6753, 0.625, 0.6753, 0.6026, 0.06794, 0.6026, 0.07467, 0.625, 0.07467, 0.625, 0.06794, 0.5202, 0.6753, 0.5202, 0.6821, 0.6026, 0.6821, 0.6026, 0.6753, 0.5202, 0.7023, 0.5202, 0.7341, 0.6026, 0.7341, 0.6026, 0.7023, 0.5044, 0.7023, 0.5044, 0.7341, 0.5202, 0.7341, 0.5202, 0.7023, 0.5044, 0.6753, 0.5044, 0.6753, 0.5202, 0.6753, 0.5202, 0.6753, 0.4137, 0.6753, 0.4137, 0.6821, 0.5044, 0.6821, 0.5044, 0.6753, 0.4137, 0.7023, 0.4137, 0.7341, 0.5044, 0.7341, 0.5044, 0.7023, 0.4137, 0.6944, 0.4137, 0.7023, 0.5044, 0.7023, 0.5044, 0.6944, 0.5044, 0.7023, 0.5044, 0.7023, 0.5044, 0.6944, 0.5044, 0.6944, 0.5202, 0.6944, 0.5202, 0.7023, 0.6026, 0.7023, 0.6026, 0.6944, 0.4137, 0.6365, 0.4137, 0.6753, 0.5044, 0.6753, 0.5044, 0.6365, 0.5044, 0.6365, 0.5044, 0.6753, 0.5202, 0.6753, 0.5202, 0.6365, 0.5202, 0.6365, 0.5202, 0.6753, 0.6026, 0.6753, 0.6026, 0.6365, 0.6026, 0.7023, 0.6026, 0.7023, 0.6026, 0.7341, 0.6026, 0.7341, 0.6026, 0.6821, 0.6026, 0.6821, 0.5202, 0.6821, 0.5202, 0.6821, 0.6026, 0.6944, 0.6026, 0.6944, 0.6026, 0.7023, 0.6026, 0.7023, 0.6026, 0.6753, 0.6026, 0.6753, 0.6026, 0.6821, 0.6026, 0.6821, 0.4137, 0.7023, 0.4137, 0.7023, 0.4137, 0.6944, 0.4137, 0.6944, 0.6026, 0.6365, 0.6026, 0.6365, 0.6026, 0.6753, 0.6026, 0.6753, 0.4137, 0.6365, 0.4137, 0.6365, 0.5044, 0.6365, 0.5044, 0.6365, 0.4137, 0.6821, 0.4137, 0.6821, 0.4137, 0.6753, 0.4137, 0.6753, 0.5044, 0.6753, 0.5044, 0.6821, 0.5202, 0.6821, 0.5202, 0.6753, 0.5044, 0.6944, 0.5044, 0.7023, 0.5202, 0.7023, 0.5202, 0.6944, 0.5202, 0.6821, 0.5202, 0.6821, 0.5044, 0.6821, 0.5044, 0.6821, 0.5202, 0.6753, 0.5202, 0.6753, 0.5202, 0.6821, 0.5202, 0.6821, 0.5202, 0.6944, 0.5202, 0.6944, 0.5202, 0.7023, 0.5202, 0.7023, 0.5044, 0.6821, 0.5044, 0.6821, 0.5044, 0.6753, 0.5044, 0.6753, 0.5044, 0.6944, 0.5044, 0.6944, 0.5202, 0.6944, 0.5202, 0.6944, 0.5202, 0.7023, 0.5202, 0.7023, 0.5044, 0.7023, 0.5044, 0.7023])
me_cube.materials.append(mat_material)
me_cube.materials.append(mat_material_001)
me_cube.materials.append(mat_material_002)
me_cube.materials.append(mat_material_003)
me_cube.materials.append(mat_material_004)
me_cube.materials.append(mat_material_005)
me_cube.use_mirror_vertex_groups = False
me_cube.update()

# ---- objects
ob_cube = bpy.data.objects.new('Cube', me_cube)
ob_light = bpy.data.objects.new('Light', light_light)
ob_camera = bpy.data.objects.new('Camera', cam_camera)

# ---- transforms, parenting, visibility, modifiers, constraints
ob_cube.location = (0.0, 0.0, 0.0)
ob_cube.scale = (1.497, 5.653, 2.79)
ob_cube.lock_rotations_4d = False
ob_cube.empty_display_type = 'ARROWS'
ob_cube.lineart.crease_threshold = 0.0
ob_light.location = (4.076, 1.005, 5.904)
ob_light.rotation_euler = (0.6503, 0.05522, 1.866)
ob_light.lock_rotations_4d = False
ob_light.empty_display_type = 'ARROWS'
ob_light.color = (0.0, 0.0, 0.0, 0.0)
ob_light.lineart.crease_threshold = 0.0
ob_camera.location = (7.359, -6.926, 4.958)
ob_camera.rotation_euler = (1.109, 0.0, 0.8149)
ob_camera.lock_rotations_4d = False
ob_camera.empty_display_type = 'ARROWS'
ob_camera.color = (0.0, 0.0, 0.0, 0.0)
ob_camera.display_type = 'WIRE'
ob_camera.lineart.crease_threshold = 0.0

# ---- collection membership
col_collection.objects.link(ob_cube)
col_collection.objects.link(ob_light)
col_collection.objects.link(ob_camera)

# ---- scene / render settings (as saved in the file)
scene.camera = ob_camera
scene.frame_start = 1; scene.frame_end = 250; scene.frame_set(1)
scene.render.engine = 'BLENDER_EEVEE_NEXT'
bpy.context.view_layer.update()
